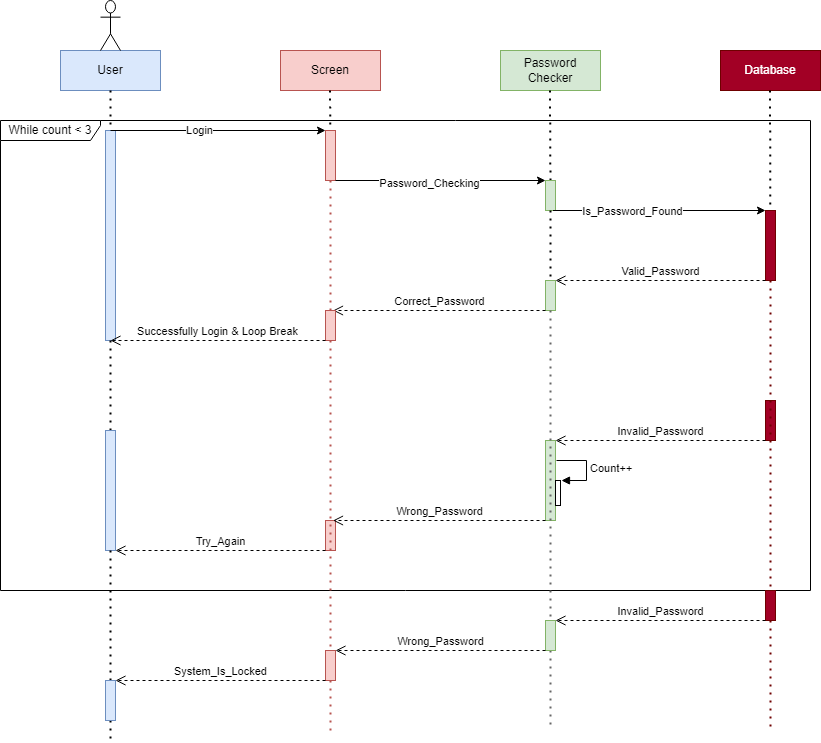

The diagram above was exported from draw.io. Its source (the exported page's mxGraphModel, read from the mxfile embedded in the PNG):
<mxGraphModel dx="880" dy="437" grid="1" gridSize="10" guides="1" tooltips="1" connect="1" arrows="1" fold="1" page="1" pageScale="1" pageWidth="850" pageHeight="1100" math="0" shadow="0">
  <root>
    <mxCell id="0" />
    <mxCell id="1" parent="0" />
    <mxCell id="B4tvCl1i3XfBaRr1c-Iv-2" value="User" style="rounded=0;whiteSpace=wrap;html=1;fillColor=#dae8fc;strokeColor=#6c8ebf;" vertex="1" parent="1">
      <mxGeometry x="70" y="60" width="100" height="40" as="geometry" />
    </mxCell>
    <mxCell id="B4tvCl1i3XfBaRr1c-Iv-4" value="Screen" style="rounded=0;whiteSpace=wrap;html=1;fillColor=#f8cecc;strokeColor=#b85450;" vertex="1" parent="1">
      <mxGeometry x="290" y="60" width="100" height="40" as="geometry" />
    </mxCell>
    <mxCell id="B4tvCl1i3XfBaRr1c-Iv-6" value="Password Checker" style="rounded=0;whiteSpace=wrap;html=1;fillColor=#d5e8d4;strokeColor=#82b366;" vertex="1" parent="1">
      <mxGeometry x="510" y="60" width="100" height="40" as="geometry" />
    </mxCell>
    <mxCell id="B4tvCl1i3XfBaRr1c-Iv-7" value="" style="endArrow=none;dashed=1;html=1;dashPattern=1 3;strokeWidth=2;rounded=0;exitX=0.5;exitY=1;exitDx=0;exitDy=0;startArrow=none;" edge="1" parent="1" source="B4tvCl1i3XfBaRr1c-Iv-61">
      <mxGeometry width="50" height="50" relative="1" as="geometry">
        <mxPoint x="400" y="280" as="sourcePoint" />
        <mxPoint x="120" y="750" as="targetPoint" />
      </mxGeometry>
    </mxCell>
    <mxCell id="B4tvCl1i3XfBaRr1c-Iv-8" value="" style="endArrow=none;dashed=1;html=1;dashPattern=1 3;strokeWidth=2;rounded=0;exitX=0.5;exitY=1;exitDx=0;exitDy=0;startArrow=none;fillColor=#f8cecc;strokeColor=#b85450;" edge="1" parent="1" source="B4tvCl1i3XfBaRr1c-Iv-58">
      <mxGeometry width="50" height="50" relative="1" as="geometry">
        <mxPoint x="339.5" y="100" as="sourcePoint" />
        <mxPoint x="340" y="740" as="targetPoint" />
      </mxGeometry>
    </mxCell>
    <mxCell id="B4tvCl1i3XfBaRr1c-Iv-9" value="" style="endArrow=none;dashed=1;html=1;dashPattern=1 3;strokeWidth=2;rounded=0;exitX=0.5;exitY=1;exitDx=0;exitDy=0;startArrow=none;fillColor=#f5f5f5;strokeColor=#666666;" edge="1" parent="1" source="B4tvCl1i3XfBaRr1c-Iv-55">
      <mxGeometry width="50" height="50" relative="1" as="geometry">
        <mxPoint x="559.5" y="100" as="sourcePoint" />
        <mxPoint x="560" y="740" as="targetPoint" />
      </mxGeometry>
    </mxCell>
    <mxCell id="B4tvCl1i3XfBaRr1c-Iv-10" value="" style="shape=umlActor;verticalLabelPosition=bottom;verticalAlign=top;html=1;outlineConnect=0;" vertex="1" parent="1">
      <mxGeometry x="110" y="10" width="20" height="50" as="geometry" />
    </mxCell>
    <mxCell id="B4tvCl1i3XfBaRr1c-Iv-11" value="Database" style="rounded=0;whiteSpace=wrap;html=1;fillColor=#a20025;fontColor=#ffffff;strokeColor=#6F0000;" vertex="1" parent="1">
      <mxGeometry x="730" y="60" width="100" height="40" as="geometry" />
    </mxCell>
    <mxCell id="B4tvCl1i3XfBaRr1c-Iv-12" value="" style="endArrow=none;dashed=1;html=1;dashPattern=1 3;strokeWidth=2;rounded=0;exitX=0.5;exitY=1;exitDx=0;exitDy=0;startArrow=none;fillColor=#a20025;strokeColor=#6F0000;" edge="1" parent="1" source="B4tvCl1i3XfBaRr1c-Iv-65">
      <mxGeometry width="50" height="50" relative="1" as="geometry">
        <mxPoint x="779.5" y="100" as="sourcePoint" />
        <mxPoint x="780" y="740" as="targetPoint" />
      </mxGeometry>
    </mxCell>
    <mxCell id="B4tvCl1i3XfBaRr1c-Iv-14" value="" style="endArrow=none;dashed=1;html=1;dashPattern=1 3;strokeWidth=2;rounded=0;exitX=0.5;exitY=1;exitDx=0;exitDy=0;" edge="1" parent="1" source="B4tvCl1i3XfBaRr1c-Iv-2" target="B4tvCl1i3XfBaRr1c-Iv-13">
      <mxGeometry width="50" height="50" relative="1" as="geometry">
        <mxPoint x="120" y="100" as="sourcePoint" />
        <mxPoint x="120" y="430" as="targetPoint" />
      </mxGeometry>
    </mxCell>
    <mxCell id="B4tvCl1i3XfBaRr1c-Iv-13" value="" style="rounded=0;whiteSpace=wrap;html=1;fillColor=#dae8fc;strokeColor=#6c8ebf;" vertex="1" parent="1">
      <mxGeometry x="115" y="140" width="10" height="210" as="geometry" />
    </mxCell>
    <mxCell id="B4tvCl1i3XfBaRr1c-Iv-15" value="" style="endArrow=classic;html=1;rounded=0;entryX=0;entryY=0;entryDx=0;entryDy=0;exitX=0.5;exitY=0;exitDx=0;exitDy=0;" edge="1" parent="1" source="B4tvCl1i3XfBaRr1c-Iv-13" target="B4tvCl1i3XfBaRr1c-Iv-16">
      <mxGeometry width="50" height="50" relative="1" as="geometry">
        <mxPoint x="130" y="140" as="sourcePoint" />
        <mxPoint x="330" y="140" as="targetPoint" />
      </mxGeometry>
    </mxCell>
    <mxCell id="B4tvCl1i3XfBaRr1c-Iv-18" value="Login" style="edgeLabel;html=1;align=center;verticalAlign=middle;resizable=0;points=[];" vertex="1" connectable="0" parent="B4tvCl1i3XfBaRr1c-Iv-15">
      <mxGeometry x="-0.1805" y="1" relative="1" as="geometry">
        <mxPoint as="offset" />
      </mxGeometry>
    </mxCell>
    <mxCell id="B4tvCl1i3XfBaRr1c-Iv-17" value="" style="endArrow=none;dashed=1;html=1;dashPattern=1 3;strokeWidth=2;rounded=0;exitX=0.5;exitY=1;exitDx=0;exitDy=0;" edge="1" parent="1" target="B4tvCl1i3XfBaRr1c-Iv-16">
      <mxGeometry width="50" height="50" relative="1" as="geometry">
        <mxPoint x="339.5" y="100" as="sourcePoint" />
        <mxPoint x="339.5" y="430" as="targetPoint" />
      </mxGeometry>
    </mxCell>
    <mxCell id="B4tvCl1i3XfBaRr1c-Iv-16" value="" style="rounded=0;whiteSpace=wrap;html=1;fillColor=#f8cecc;strokeColor=#b85450;" vertex="1" parent="1">
      <mxGeometry x="335" y="140" width="10" height="50" as="geometry" />
    </mxCell>
    <mxCell id="B4tvCl1i3XfBaRr1c-Iv-19" value="" style="endArrow=classic;html=1;rounded=0;exitX=1;exitY=1;exitDx=0;exitDy=0;entryX=0;entryY=0;entryDx=0;entryDy=0;" edge="1" parent="1" source="B4tvCl1i3XfBaRr1c-Iv-16" target="B4tvCl1i3XfBaRr1c-Iv-20">
      <mxGeometry width="50" height="50" relative="1" as="geometry">
        <mxPoint x="400" y="260" as="sourcePoint" />
        <mxPoint x="550" y="190" as="targetPoint" />
      </mxGeometry>
    </mxCell>
    <mxCell id="B4tvCl1i3XfBaRr1c-Iv-22" value="Password_Checking" style="edgeLabel;html=1;align=center;verticalAlign=middle;resizable=0;points=[];" vertex="1" connectable="0" parent="B4tvCl1i3XfBaRr1c-Iv-19">
      <mxGeometry x="-0.1143" y="-2" relative="1" as="geometry">
        <mxPoint as="offset" />
      </mxGeometry>
    </mxCell>
    <mxCell id="B4tvCl1i3XfBaRr1c-Iv-21" value="" style="endArrow=none;dashed=1;html=1;dashPattern=1 3;strokeWidth=2;rounded=0;exitX=0.5;exitY=1;exitDx=0;exitDy=0;" edge="1" parent="1" target="B4tvCl1i3XfBaRr1c-Iv-20">
      <mxGeometry width="50" height="50" relative="1" as="geometry">
        <mxPoint x="559.5" y="100" as="sourcePoint" />
        <mxPoint x="559.5" y="430" as="targetPoint" />
      </mxGeometry>
    </mxCell>
    <mxCell id="B4tvCl1i3XfBaRr1c-Iv-20" value="" style="rounded=0;whiteSpace=wrap;html=1;fillColor=#d5e8d4;strokeColor=#82b366;" vertex="1" parent="1">
      <mxGeometry x="555" y="190" width="10" height="30" as="geometry" />
    </mxCell>
    <mxCell id="B4tvCl1i3XfBaRr1c-Iv-23" value="" style="endArrow=classic;html=1;rounded=0;exitX=0.75;exitY=1;exitDx=0;exitDy=0;entryX=0;entryY=0;entryDx=0;entryDy=0;" edge="1" parent="1" source="B4tvCl1i3XfBaRr1c-Iv-20" target="B4tvCl1i3XfBaRr1c-Iv-24">
      <mxGeometry width="50" height="50" relative="1" as="geometry">
        <mxPoint x="610" y="230" as="sourcePoint" />
        <mxPoint x="770" y="220" as="targetPoint" />
      </mxGeometry>
    </mxCell>
    <mxCell id="B4tvCl1i3XfBaRr1c-Iv-28" value="Is_Password_Found" style="edgeLabel;html=1;align=center;verticalAlign=middle;resizable=0;points=[];" vertex="1" connectable="0" parent="B4tvCl1i3XfBaRr1c-Iv-23">
      <mxGeometry x="-0.2612" relative="1" as="geometry">
        <mxPoint x="1" as="offset" />
      </mxGeometry>
    </mxCell>
    <mxCell id="B4tvCl1i3XfBaRr1c-Iv-25" value="" style="endArrow=none;dashed=1;html=1;dashPattern=1 3;strokeWidth=2;rounded=0;exitX=0.5;exitY=1;exitDx=0;exitDy=0;" edge="1" parent="1" target="B4tvCl1i3XfBaRr1c-Iv-24">
      <mxGeometry width="50" height="50" relative="1" as="geometry">
        <mxPoint x="779.5" y="100" as="sourcePoint" />
        <mxPoint x="779.5" y="430" as="targetPoint" />
      </mxGeometry>
    </mxCell>
    <mxCell id="B4tvCl1i3XfBaRr1c-Iv-24" value="" style="rounded=0;whiteSpace=wrap;html=1;fillColor=#a20025;fontColor=#ffffff;strokeColor=#6F0000;" vertex="1" parent="1">
      <mxGeometry x="775" y="220" width="10" height="70" as="geometry" />
    </mxCell>
    <mxCell id="B4tvCl1i3XfBaRr1c-Iv-30" value="Valid_Password" style="html=1;verticalAlign=bottom;endArrow=open;dashed=1;endSize=8;rounded=0;exitX=0;exitY=1;exitDx=0;exitDy=0;entryX=1;entryY=0;entryDx=0;entryDy=0;" edge="1" parent="1" source="B4tvCl1i3XfBaRr1c-Iv-24" target="B4tvCl1i3XfBaRr1c-Iv-31">
      <mxGeometry relative="1" as="geometry">
        <mxPoint x="460" y="230" as="sourcePoint" />
        <mxPoint x="650" y="290" as="targetPoint" />
      </mxGeometry>
    </mxCell>
    <mxCell id="B4tvCl1i3XfBaRr1c-Iv-32" value="" style="endArrow=none;dashed=1;html=1;dashPattern=1 3;strokeWidth=2;rounded=0;exitX=0.5;exitY=1;exitDx=0;exitDy=0;startArrow=none;" edge="1" parent="1" source="B4tvCl1i3XfBaRr1c-Iv-20" target="B4tvCl1i3XfBaRr1c-Iv-31">
      <mxGeometry width="50" height="50" relative="1" as="geometry">
        <mxPoint x="560" y="220" as="sourcePoint" />
        <mxPoint x="559.5" y="430" as="targetPoint" />
      </mxGeometry>
    </mxCell>
    <mxCell id="B4tvCl1i3XfBaRr1c-Iv-33" value="While count &amp;lt; 3" style="shape=umlFrame;whiteSpace=wrap;html=1;width=100;height=20;" vertex="1" parent="1">
      <mxGeometry x="10" y="130" width="810" height="470" as="geometry" />
    </mxCell>
    <mxCell id="B4tvCl1i3XfBaRr1c-Iv-31" value="" style="rounded=0;whiteSpace=wrap;html=1;fillColor=#d5e8d4;strokeColor=#82b366;" vertex="1" parent="1">
      <mxGeometry x="555" y="290" width="10" height="30" as="geometry" />
    </mxCell>
    <mxCell id="B4tvCl1i3XfBaRr1c-Iv-35" value="" style="endArrow=none;dashed=1;html=1;dashPattern=1 3;strokeWidth=2;rounded=0;exitX=0.5;exitY=1;exitDx=0;exitDy=0;startArrow=none;" edge="1" parent="1" source="B4tvCl1i3XfBaRr1c-Iv-13" target="B4tvCl1i3XfBaRr1c-Iv-34">
      <mxGeometry width="50" height="50" relative="1" as="geometry">
        <mxPoint x="120" y="280" as="sourcePoint" />
        <mxPoint x="120" y="600" as="targetPoint" />
      </mxGeometry>
    </mxCell>
    <mxCell id="B4tvCl1i3XfBaRr1c-Iv-34" value="" style="rounded=0;whiteSpace=wrap;html=1;fillColor=#dae8fc;strokeColor=#6c8ebf;" vertex="1" parent="1">
      <mxGeometry x="115" y="440" width="10" height="120" as="geometry" />
    </mxCell>
    <mxCell id="B4tvCl1i3XfBaRr1c-Iv-36" value="Correct_Password" style="html=1;verticalAlign=bottom;endArrow=open;dashed=1;endSize=8;rounded=0;exitX=0;exitY=1;exitDx=0;exitDy=0;entryX=0.75;entryY=0;entryDx=0;entryDy=0;" edge="1" parent="1" source="B4tvCl1i3XfBaRr1c-Iv-31" target="B4tvCl1i3XfBaRr1c-Iv-37">
      <mxGeometry relative="1" as="geometry">
        <mxPoint x="460" y="290" as="sourcePoint" />
        <mxPoint x="370" y="320" as="targetPoint" />
      </mxGeometry>
    </mxCell>
    <mxCell id="B4tvCl1i3XfBaRr1c-Iv-38" value="" style="endArrow=none;dashed=1;html=1;dashPattern=1 3;strokeWidth=2;rounded=0;exitX=0.5;exitY=1;exitDx=0;exitDy=0;startArrow=none;fillColor=#f8cecc;strokeColor=#b85450;" edge="1" parent="1" source="B4tvCl1i3XfBaRr1c-Iv-16" target="B4tvCl1i3XfBaRr1c-Iv-37">
      <mxGeometry width="50" height="50" relative="1" as="geometry">
        <mxPoint x="340" y="190" as="sourcePoint" />
        <mxPoint x="340" y="680" as="targetPoint" />
      </mxGeometry>
    </mxCell>
    <mxCell id="B4tvCl1i3XfBaRr1c-Iv-37" value="" style="rounded=0;whiteSpace=wrap;html=1;fillColor=#f8cecc;strokeColor=#b85450;" vertex="1" parent="1">
      <mxGeometry x="335" y="320" width="10" height="30" as="geometry" />
    </mxCell>
    <mxCell id="B4tvCl1i3XfBaRr1c-Iv-39" value="Successfully Login &amp;amp; Loop Break" style="html=1;verticalAlign=bottom;endArrow=open;dashed=1;endSize=8;rounded=0;exitX=0;exitY=1;exitDx=0;exitDy=0;" edge="1" parent="1" source="B4tvCl1i3XfBaRr1c-Iv-37">
      <mxGeometry relative="1" as="geometry">
        <mxPoint x="320" y="360" as="sourcePoint" />
        <mxPoint x="120" y="350" as="targetPoint" />
      </mxGeometry>
    </mxCell>
    <mxCell id="B4tvCl1i3XfBaRr1c-Iv-40" value="" style="rounded=0;whiteSpace=wrap;html=1;fillColor=#a20025;fontColor=#ffffff;strokeColor=#6F0000;" vertex="1" parent="1">
      <mxGeometry x="775" y="410" width="10" height="40" as="geometry" />
    </mxCell>
    <mxCell id="B4tvCl1i3XfBaRr1c-Iv-41" value="Invalid_Password" style="html=1;verticalAlign=bottom;endArrow=open;dashed=1;endSize=8;rounded=0;exitX=0;exitY=1;exitDx=0;exitDy=0;entryX=1;entryY=0;entryDx=0;entryDy=0;" edge="1" parent="1" source="B4tvCl1i3XfBaRr1c-Iv-40" target="B4tvCl1i3XfBaRr1c-Iv-42">
      <mxGeometry relative="1" as="geometry">
        <mxPoint x="460" y="430" as="sourcePoint" />
        <mxPoint x="690" y="450" as="targetPoint" />
      </mxGeometry>
    </mxCell>
    <mxCell id="B4tvCl1i3XfBaRr1c-Iv-42" value="" style="rounded=0;whiteSpace=wrap;html=1;fillColor=#d5e8d4;strokeColor=#82b366;" vertex="1" parent="1">
      <mxGeometry x="555" y="450" width="10" height="80" as="geometry" />
    </mxCell>
    <mxCell id="B4tvCl1i3XfBaRr1c-Iv-50" value="" style="html=1;points=[];perimeter=orthogonalPerimeter;" vertex="1" parent="1">
      <mxGeometry x="565" y="490" width="5" height="25" as="geometry" />
    </mxCell>
    <mxCell id="B4tvCl1i3XfBaRr1c-Iv-51" value="Count++" style="edgeStyle=orthogonalEdgeStyle;html=1;align=left;spacingLeft=2;endArrow=block;rounded=0;entryX=1;entryY=0;" edge="1" parent="1">
      <mxGeometry relative="1" as="geometry">
        <mxPoint x="566" y="470" as="sourcePoint" />
        <Array as="points">
          <mxPoint x="596" y="470" />
        </Array>
        <mxPoint x="571" y="490" as="targetPoint" />
      </mxGeometry>
    </mxCell>
    <mxCell id="B4tvCl1i3XfBaRr1c-Iv-52" value="" style="rounded=0;whiteSpace=wrap;html=1;fillColor=#f8cecc;strokeColor=#b85450;" vertex="1" parent="1">
      <mxGeometry x="335" y="530" width="10" height="30" as="geometry" />
    </mxCell>
    <mxCell id="B4tvCl1i3XfBaRr1c-Iv-53" value="Wrong_Password" style="html=1;verticalAlign=bottom;endArrow=open;dashed=1;endSize=8;rounded=0;exitX=0;exitY=1;exitDx=0;exitDy=0;entryX=0.75;entryY=0;entryDx=0;entryDy=0;" edge="1" parent="1" source="B4tvCl1i3XfBaRr1c-Iv-42" target="B4tvCl1i3XfBaRr1c-Iv-52">
      <mxGeometry relative="1" as="geometry">
        <mxPoint x="460" y="430" as="sourcePoint" />
        <mxPoint x="380" y="430" as="targetPoint" />
      </mxGeometry>
    </mxCell>
    <mxCell id="B4tvCl1i3XfBaRr1c-Iv-54" value="Try_Again" style="html=1;verticalAlign=bottom;endArrow=open;dashed=1;endSize=8;rounded=0;exitX=0;exitY=1;exitDx=0;exitDy=0;entryX=1;entryY=1;entryDx=0;entryDy=0;" edge="1" parent="1" source="B4tvCl1i3XfBaRr1c-Iv-52" target="B4tvCl1i3XfBaRr1c-Iv-34">
      <mxGeometry relative="1" as="geometry">
        <mxPoint x="270" y="470" as="sourcePoint" />
        <mxPoint x="190" y="470" as="targetPoint" />
      </mxGeometry>
    </mxCell>
    <mxCell id="B4tvCl1i3XfBaRr1c-Iv-56" value="" style="endArrow=none;dashed=1;html=1;dashPattern=1 3;strokeWidth=2;rounded=0;exitX=0.5;exitY=1;exitDx=0;exitDy=0;startArrow=none;fillColor=#f5f5f5;strokeColor=#666666;" edge="1" parent="1" source="B4tvCl1i3XfBaRr1c-Iv-31" target="B4tvCl1i3XfBaRr1c-Iv-55">
      <mxGeometry width="50" height="50" relative="1" as="geometry">
        <mxPoint x="560" y="320" as="sourcePoint" />
        <mxPoint x="560" y="740" as="targetPoint" />
      </mxGeometry>
    </mxCell>
    <mxCell id="B4tvCl1i3XfBaRr1c-Iv-55" value="" style="rounded=0;whiteSpace=wrap;html=1;fillColor=#d5e8d4;strokeColor=#82b366;" vertex="1" parent="1">
      <mxGeometry x="555" y="630" width="10" height="30" as="geometry" />
    </mxCell>
    <mxCell id="B4tvCl1i3XfBaRr1c-Iv-57" value="Wrong_Password" style="html=1;verticalAlign=bottom;endArrow=open;dashed=1;endSize=8;rounded=0;exitX=0;exitY=1;exitDx=0;exitDy=0;entryX=1;entryY=0;entryDx=0;entryDy=0;" edge="1" parent="1" source="B4tvCl1i3XfBaRr1c-Iv-55" target="B4tvCl1i3XfBaRr1c-Iv-58">
      <mxGeometry relative="1" as="geometry">
        <mxPoint x="460" y="680" as="sourcePoint" />
        <mxPoint x="380" y="680" as="targetPoint" />
      </mxGeometry>
    </mxCell>
    <mxCell id="B4tvCl1i3XfBaRr1c-Iv-59" value="" style="endArrow=none;dashed=1;html=1;dashPattern=1 3;strokeWidth=2;rounded=0;exitX=0.5;exitY=1;exitDx=0;exitDy=0;startArrow=none;fillColor=#f8cecc;strokeColor=#b85450;" edge="1" parent="1" source="B4tvCl1i3XfBaRr1c-Iv-37" target="B4tvCl1i3XfBaRr1c-Iv-58">
      <mxGeometry width="50" height="50" relative="1" as="geometry">
        <mxPoint x="340" y="350" as="sourcePoint" />
        <mxPoint x="340" y="740" as="targetPoint" />
      </mxGeometry>
    </mxCell>
    <mxCell id="B4tvCl1i3XfBaRr1c-Iv-58" value="" style="rounded=0;whiteSpace=wrap;html=1;fillColor=#f8cecc;strokeColor=#b85450;" vertex="1" parent="1">
      <mxGeometry x="335" y="660" width="10" height="30" as="geometry" />
    </mxCell>
    <mxCell id="B4tvCl1i3XfBaRr1c-Iv-62" value="" style="endArrow=none;dashed=1;html=1;dashPattern=1 3;strokeWidth=2;rounded=0;exitX=0.5;exitY=1;exitDx=0;exitDy=0;startArrow=none;" edge="1" parent="1" source="B4tvCl1i3XfBaRr1c-Iv-34" target="B4tvCl1i3XfBaRr1c-Iv-61">
      <mxGeometry width="50" height="50" relative="1" as="geometry">
        <mxPoint x="120" y="560" as="sourcePoint" />
        <mxPoint x="120" y="750" as="targetPoint" />
      </mxGeometry>
    </mxCell>
    <mxCell id="B4tvCl1i3XfBaRr1c-Iv-61" value="" style="rounded=0;whiteSpace=wrap;html=1;fillColor=#dae8fc;strokeColor=#6c8ebf;" vertex="1" parent="1">
      <mxGeometry x="115" y="690" width="10" height="40" as="geometry" />
    </mxCell>
    <mxCell id="B4tvCl1i3XfBaRr1c-Iv-63" value="System_Is_Locked" style="html=1;verticalAlign=bottom;endArrow=open;dashed=1;endSize=8;rounded=0;exitX=0;exitY=1;exitDx=0;exitDy=0;entryX=1;entryY=0;entryDx=0;entryDy=0;" edge="1" parent="1" source="B4tvCl1i3XfBaRr1c-Iv-58" target="B4tvCl1i3XfBaRr1c-Iv-61">
      <mxGeometry relative="1" as="geometry">
        <mxPoint x="290" y="690" as="sourcePoint" />
        <mxPoint x="210" y="690" as="targetPoint" />
      </mxGeometry>
    </mxCell>
    <mxCell id="B4tvCl1i3XfBaRr1c-Iv-66" value="" style="endArrow=none;dashed=1;html=1;dashPattern=1 3;strokeWidth=2;rounded=0;exitX=0.5;exitY=1;exitDx=0;exitDy=0;startArrow=none;fillColor=#a20025;strokeColor=#6F0000;" edge="1" parent="1" source="B4tvCl1i3XfBaRr1c-Iv-24" target="B4tvCl1i3XfBaRr1c-Iv-65">
      <mxGeometry width="50" height="50" relative="1" as="geometry">
        <mxPoint x="780" y="290" as="sourcePoint" />
        <mxPoint x="780" y="740" as="targetPoint" />
      </mxGeometry>
    </mxCell>
    <mxCell id="B4tvCl1i3XfBaRr1c-Iv-65" value="" style="rounded=0;whiteSpace=wrap;html=1;fillColor=#a20025;fontColor=#ffffff;strokeColor=#6F0000;" vertex="1" parent="1">
      <mxGeometry x="775" y="600" width="10" height="30" as="geometry" />
    </mxCell>
    <mxCell id="B4tvCl1i3XfBaRr1c-Iv-67" value="Invalid_Password" style="html=1;verticalAlign=bottom;endArrow=open;dashed=1;endSize=8;rounded=0;exitX=0;exitY=1;exitDx=0;exitDy=0;entryX=1;entryY=0;entryDx=0;entryDy=0;" edge="1" parent="1" source="B4tvCl1i3XfBaRr1c-Iv-65" target="B4tvCl1i3XfBaRr1c-Iv-55">
      <mxGeometry relative="1" as="geometry">
        <mxPoint x="750" y="640" as="sourcePoint" />
        <mxPoint x="670" y="640" as="targetPoint" />
      </mxGeometry>
    </mxCell>
  </root>
</mxGraphModel>